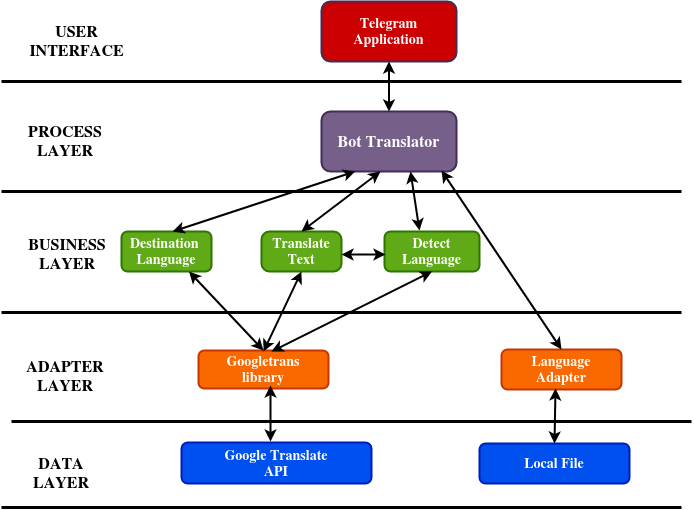

The diagram above was exported from draw.io. Its source (the exported page's mxGraphModel, read from the mxfile embedded in the PNG):
<mxGraphModel dx="1632" dy="1571" grid="1" gridSize="10" guides="1" tooltips="1" connect="1" arrows="1" fold="1" page="1" pageScale="1" pageWidth="850" pageHeight="1100" math="0" shadow="0">
  <root>
    <mxCell id="0" />
    <mxCell id="1" parent="0" />
    <mxCell id="5flM3l1GpMBGdaDEfkUp-1" value="" style="endArrow=none;html=1;strokeWidth=3;" parent="1" edge="1">
      <mxGeometry width="50" height="50" relative="1" as="geometry">
        <mxPoint y="120" as="sourcePoint" />
        <mxPoint x="680" y="120" as="targetPoint" />
      </mxGeometry>
    </mxCell>
    <mxCell id="5flM3l1GpMBGdaDEfkUp-2" value="" style="endArrow=none;html=1;strokeWidth=3;" parent="1" edge="1">
      <mxGeometry width="50" height="50" relative="1" as="geometry">
        <mxPoint y="241" as="sourcePoint" />
        <mxPoint x="680" y="241" as="targetPoint" />
      </mxGeometry>
    </mxCell>
    <mxCell id="5flM3l1GpMBGdaDEfkUp-3" value="" style="endArrow=none;html=1;strokeWidth=3;" parent="1" edge="1">
      <mxGeometry width="50" height="50" relative="1" as="geometry">
        <mxPoint x="10" y="350" as="sourcePoint" />
        <mxPoint x="690" y="350" as="targetPoint" />
      </mxGeometry>
    </mxCell>
    <mxCell id="5flM3l1GpMBGdaDEfkUp-4" value="" style="endArrow=none;html=1;strokeWidth=3;" parent="1" edge="1">
      <mxGeometry width="50" height="50" relative="1" as="geometry">
        <mxPoint y="436" as="sourcePoint" />
        <mxPoint x="680" y="436" as="targetPoint" />
      </mxGeometry>
    </mxCell>
    <mxCell id="5flM3l1GpMBGdaDEfkUp-5" value="&lt;div style=&quot;font-size: 16px;&quot;&gt;PROCESS&lt;/div&gt;&lt;div style=&quot;font-size: 16px;&quot;&gt;LAYER&lt;br style=&quot;font-size: 16px;&quot;&gt;&lt;/div&gt;" style="text;html=1;strokeColor=none;fillColor=none;align=center;verticalAlign=middle;whiteSpace=wrap;rounded=0;fontStyle=1;fontSize=16;" parent="1" vertex="1">
      <mxGeometry x="44" y="60" width="40" height="20" as="geometry" />
    </mxCell>
    <mxCell id="5flM3l1GpMBGdaDEfkUp-6" value="&lt;div style=&quot;font-size: 16px;&quot;&gt;BUSINESS&lt;/div&gt;&lt;div style=&quot;font-size: 16px;&quot;&gt;LAYER&lt;br style=&quot;font-size: 16px;&quot;&gt;&lt;/div&gt;" style="text;html=1;strokeColor=none;fillColor=none;align=center;verticalAlign=middle;whiteSpace=wrap;rounded=0;fontStyle=1;fontSize=16;" parent="1" vertex="1">
      <mxGeometry x="46" y="173" width="40" height="20" as="geometry" />
    </mxCell>
    <mxCell id="5flM3l1GpMBGdaDEfkUp-7" value="&lt;div style=&quot;font-size: 16px;&quot;&gt;ADAPTER&lt;/div&gt;&lt;div style=&quot;font-size: 16px;&quot;&gt;LAYER&lt;br style=&quot;font-size: 16px;&quot;&gt;&lt;/div&gt;" style="text;html=1;strokeColor=none;fillColor=none;align=center;verticalAlign=middle;whiteSpace=wrap;rounded=0;fontStyle=1;fontSize=16;" parent="1" vertex="1">
      <mxGeometry x="44" y="295" width="40" height="20" as="geometry" />
    </mxCell>
    <mxCell id="5flM3l1GpMBGdaDEfkUp-8" value="&lt;div style=&quot;font-size: 16px;&quot;&gt;DATA&lt;/div&gt;&lt;div style=&quot;font-size: 16px;&quot;&gt;LAYER&lt;br style=&quot;font-size: 16px;&quot;&gt;&lt;/div&gt;" style="text;html=1;strokeColor=none;fillColor=none;align=center;verticalAlign=middle;whiteSpace=wrap;rounded=0;fontStyle=1;fontSize=16;" parent="1" vertex="1">
      <mxGeometry x="40" y="392" width="40" height="20" as="geometry" />
    </mxCell>
    <mxCell id="5flM3l1GpMBGdaDEfkUp-9" value="&lt;font style=&quot;font-size: 16px&quot;&gt;Bot Translator&lt;/font&gt;" style="rounded=1;whiteSpace=wrap;html=1;fontSize=14;fontStyle=1;strokeWidth=2;fillColor=#76608a;strokeColor=#432D57;fontColor=#ffffff;" parent="1" vertex="1">
      <mxGeometry x="320" y="40" width="135" height="60" as="geometry" />
    </mxCell>
    <mxCell id="5flM3l1GpMBGdaDEfkUp-10" value="&lt;div&gt;Translate&lt;/div&gt;&lt;div&gt;Text&lt;br&gt;&lt;/div&gt;" style="rounded=1;whiteSpace=wrap;html=1;fontSize=14;arcSize=20;fontStyle=1;strokeWidth=2;fillColor=#60a917;strokeColor=#2D7600;fontColor=#ffffff;" parent="1" vertex="1">
      <mxGeometry x="260" y="160" width="80" height="40" as="geometry" />
    </mxCell>
    <mxCell id="5flM3l1GpMBGdaDEfkUp-11" value="&lt;div style=&quot;font-size: 14px;&quot;&gt;&lt;font style=&quot;font-size: 14px;&quot;&gt;Destination&lt;/font&gt;&amp;nbsp;&lt;/div&gt;&lt;div style=&quot;font-size: 14px;&quot;&gt;Language&lt;br style=&quot;font-size: 14px;&quot;&gt;&lt;/div&gt;" style="rounded=1;whiteSpace=wrap;html=1;fontStyle=1;strokeWidth=2;fillColor=#60a917;strokeColor=#2D7600;fontColor=#ffffff;fontSize=14;" parent="1" vertex="1">
      <mxGeometry x="120" y="160" width="90" height="40" as="geometry" />
    </mxCell>
    <mxCell id="5flM3l1GpMBGdaDEfkUp-12" value="&lt;div&gt;&lt;font style=&quot;font-size: 14px&quot;&gt;Detect&lt;/font&gt;&lt;/div&gt;&lt;div&gt;&lt;font style=&quot;font-size: 14px&quot;&gt;Language&lt;br&gt;&lt;/font&gt;&lt;/div&gt;" style="rounded=1;whiteSpace=wrap;html=1;fontStyle=1;strokeWidth=2;fillColor=#60a917;strokeColor=#2D7600;fontColor=#ffffff;" parent="1" vertex="1">
      <mxGeometry x="383" y="160" width="95" height="40" as="geometry" />
    </mxCell>
    <mxCell id="5flM3l1GpMBGdaDEfkUp-13" value="&lt;div style=&quot;font-size: 14px&quot;&gt;&lt;font style=&quot;font-size: 14px&quot;&gt;Goo&lt;/font&gt;&lt;font style=&quot;font-size: 14px&quot;&gt;gletrans&lt;br&gt;&lt;/font&gt;&lt;/div&gt;&lt;div style=&quot;font-size: 14px&quot;&gt;&lt;font style=&quot;font-size: 14px&quot;&gt;library&lt;/font&gt;&lt;br&gt;&lt;font style=&quot;font-size: 14px&quot;&gt;&lt;/font&gt;&lt;/div&gt;" style="rounded=1;whiteSpace=wrap;html=1;fontStyle=1;strokeWidth=2;fillColor=#fa6800;strokeColor=#C73500;fontColor=#ffffff;" parent="1" vertex="1">
      <mxGeometry x="197" y="279" width="130" height="38" as="geometry" />
    </mxCell>
    <mxCell id="5flM3l1GpMBGdaDEfkUp-14" value="&lt;div style=&quot;font-size: 14px&quot;&gt;Language&lt;/div&gt;&lt;div style=&quot;font-size: 14px&quot;&gt;Adapter&lt;br style=&quot;font-size: 14px&quot;&gt;&lt;/div&gt;" style="rounded=1;whiteSpace=wrap;html=1;fontSize=14;fontStyle=1;strokeWidth=2;fillColor=#fa6800;strokeColor=#C73500;fontColor=#ffffff;" parent="1" vertex="1">
      <mxGeometry x="500" y="278" width="120" height="40" as="geometry" />
    </mxCell>
    <mxCell id="5flM3l1GpMBGdaDEfkUp-15" value="&lt;div style=&quot;font-size: 14px;&quot;&gt;Google Translate&lt;/div&gt;&lt;div style=&quot;font-size: 14px;&quot;&gt;API&lt;br style=&quot;font-size: 14px;&quot;&gt;&lt;/div&gt;" style="rounded=1;whiteSpace=wrap;html=1;fontStyle=1;fontSize=14;strokeWidth=2;fillColor=#0050ef;strokeColor=#001DBC;fontColor=#ffffff;" parent="1" vertex="1">
      <mxGeometry x="180" y="371" width="190" height="41" as="geometry" />
    </mxCell>
    <mxCell id="5flM3l1GpMBGdaDEfkUp-16" value="Local File" style="rounded=1;whiteSpace=wrap;html=1;fontStyle=1;fontSize=14;strokeWidth=2;fillColor=#0050ef;strokeColor=#001DBC;fontColor=#ffffff;" parent="1" vertex="1">
      <mxGeometry x="478" y="372" width="150" height="40" as="geometry" />
    </mxCell>
    <mxCell id="5flM3l1GpMBGdaDEfkUp-18" value="" style="endArrow=classic;startArrow=classic;html=1;strokeWidth=2;fontSize=14;exitX=0.5;exitY=0;exitDx=0;exitDy=0;entryX=0.45;entryY=0.975;entryDx=0;entryDy=0;entryPerimeter=0;" parent="1" source="5flM3l1GpMBGdaDEfkUp-16" target="5flM3l1GpMBGdaDEfkUp-14" edge="1">
      <mxGeometry width="50" height="50" relative="1" as="geometry">
        <mxPoint x="530" y="380" as="sourcePoint" />
        <mxPoint x="580" y="330" as="targetPoint" />
      </mxGeometry>
    </mxCell>
    <mxCell id="5flM3l1GpMBGdaDEfkUp-19" value="" style="endArrow=classic;startArrow=classic;html=1;strokeWidth=2;fontSize=14;entryX=0.45;entryY=0.975;entryDx=0;entryDy=0;entryPerimeter=0;" parent="1" edge="1">
      <mxGeometry width="50" height="50" relative="1" as="geometry">
        <mxPoint x="269" y="370" as="sourcePoint" />
        <mxPoint x="269" y="314" as="targetPoint" />
      </mxGeometry>
    </mxCell>
    <mxCell id="5flM3l1GpMBGdaDEfkUp-21" value="" style="endArrow=classic;startArrow=classic;html=1;strokeWidth=2;fontSize=14;exitX=0.5;exitY=0;exitDx=0;exitDy=0;entryX=0.75;entryY=1;entryDx=0;entryDy=0;verticalAlign=top;" parent="1" source="5flM3l1GpMBGdaDEfkUp-13" target="5flM3l1GpMBGdaDEfkUp-11" edge="1">
      <mxGeometry width="50" height="50" relative="1" as="geometry">
        <mxPoint x="190" y="283" as="sourcePoint" />
        <mxPoint x="189" y="210" as="targetPoint" />
      </mxGeometry>
    </mxCell>
    <mxCell id="5flM3l1GpMBGdaDEfkUp-22" value="" style="endArrow=classic;startArrow=classic;html=1;strokeWidth=2;fontSize=14;entryX=0.5;entryY=1;entryDx=0;entryDy=0;verticalAlign=top;" parent="1" target="5flM3l1GpMBGdaDEfkUp-10" edge="1">
      <mxGeometry width="50" height="50" relative="1" as="geometry">
        <mxPoint x="262" y="280" as="sourcePoint" />
        <mxPoint x="240" y="210" as="targetPoint" />
      </mxGeometry>
    </mxCell>
    <mxCell id="5flM3l1GpMBGdaDEfkUp-23" value="" style="endArrow=classic;startArrow=classic;html=1;strokeWidth=2;fontSize=14;verticalAlign=top;entryX=0.5;entryY=1;entryDx=0;entryDy=0;" parent="1" target="5flM3l1GpMBGdaDEfkUp-12" edge="1">
      <mxGeometry width="50" height="50" relative="1" as="geometry">
        <mxPoint x="270" y="280" as="sourcePoint" />
        <mxPoint x="423" y="203" as="targetPoint" />
      </mxGeometry>
    </mxCell>
    <mxCell id="5flM3l1GpMBGdaDEfkUp-24" value="" style="endArrow=classic;startArrow=classic;html=1;strokeWidth=2;fontSize=14;entryX=0.25;entryY=1;entryDx=0;entryDy=0;" parent="1" target="5flM3l1GpMBGdaDEfkUp-9" edge="1">
      <mxGeometry width="50" height="50" relative="1" as="geometry">
        <mxPoint x="171" y="160" as="sourcePoint" />
        <mxPoint x="221" y="110" as="targetPoint" />
        <Array as="points" />
      </mxGeometry>
    </mxCell>
    <mxCell id="5flM3l1GpMBGdaDEfkUp-26" value="" style="endArrow=classic;startArrow=classic;html=1;strokeWidth=2;fontSize=14;entryX=0.437;entryY=1;entryDx=0;entryDy=0;entryPerimeter=0;" parent="1" target="5flM3l1GpMBGdaDEfkUp-9" edge="1">
      <mxGeometry width="50" height="50" relative="1" as="geometry">
        <mxPoint x="300" y="160" as="sourcePoint" />
        <mxPoint x="350" y="110" as="targetPoint" />
      </mxGeometry>
    </mxCell>
    <mxCell id="5flM3l1GpMBGdaDEfkUp-28" value="" style="endArrow=classic;startArrow=classic;html=1;strokeWidth=2;fontSize=14;entryX=0.889;entryY=0.983;entryDx=0;entryDy=0;entryPerimeter=0;exitX=0.5;exitY=0;exitDx=0;exitDy=0;" parent="1" source="5flM3l1GpMBGdaDEfkUp-14" target="5flM3l1GpMBGdaDEfkUp-9" edge="1">
      <mxGeometry width="50" height="50" relative="1" as="geometry">
        <mxPoint x="540" y="240" as="sourcePoint" />
        <mxPoint x="650" y="170" as="targetPoint" />
      </mxGeometry>
    </mxCell>
    <mxCell id="5flM3l1GpMBGdaDEfkUp-31" value="" style="endArrow=classic;startArrow=classic;html=1;strokeWidth=2;fontSize=14;entryX=0;entryY=0.5;entryDx=0;entryDy=0;" parent="1" edge="1">
      <mxGeometry width="50" height="50" relative="1" as="geometry">
        <mxPoint x="340" y="183" as="sourcePoint" />
        <mxPoint x="384" y="183" as="targetPoint" />
      </mxGeometry>
    </mxCell>
    <mxCell id="2edNUVKMDqSSN8L-EBfp-2" value="" style="endArrow=none;html=1;strokeWidth=3;" parent="1" edge="1">
      <mxGeometry width="50" height="50" relative="1" as="geometry">
        <mxPoint y="10" as="sourcePoint" />
        <mxPoint x="680" y="10" as="targetPoint" />
      </mxGeometry>
    </mxCell>
    <mxCell id="2edNUVKMDqSSN8L-EBfp-3" value="&lt;div&gt;&lt;font style=&quot;font-size: 16px&quot;&gt;&lt;b&gt;USER &lt;br&gt;&lt;/b&gt;&lt;/font&gt;&lt;/div&gt;&lt;div&gt;&lt;font style=&quot;font-size: 16px&quot;&gt;&lt;b&gt;INTERFACE&lt;/b&gt;&lt;/font&gt;&lt;/div&gt;" style="text;html=1;align=center;verticalAlign=middle;resizable=0;points=[];autosize=1;" parent="1" vertex="1">
      <mxGeometry x="20" y="-50" width="110" height="40" as="geometry" />
    </mxCell>
    <mxCell id="2edNUVKMDqSSN8L-EBfp-4" value="&lt;div&gt;Telegram&lt;/div&gt;&lt;div&gt;Application&lt;br&gt;&lt;/div&gt;" style="rounded=1;whiteSpace=wrap;html=1;fontSize=14;fontStyle=1;strokeWidth=2;strokeColor=#432D57;fontColor=#ffffff;fillColor=#CC0000;" parent="1" vertex="1">
      <mxGeometry x="320" y="-70" width="135" height="60" as="geometry" />
    </mxCell>
    <mxCell id="2edNUVKMDqSSN8L-EBfp-5" value="" style="endArrow=classic;startArrow=classic;html=1;strokeWidth=2;fontSize=14;entryX=0.437;entryY=1;entryDx=0;entryDy=0;entryPerimeter=0;exitX=0.368;exitY=-0.025;exitDx=0;exitDy=0;exitPerimeter=0;" parent="1" source="5flM3l1GpMBGdaDEfkUp-12" edge="1">
      <mxGeometry width="50" height="50" relative="1" as="geometry">
        <mxPoint x="330" y="160" as="sourcePoint" />
        <mxPoint x="408.9949999999999" y="100" as="targetPoint" />
      </mxGeometry>
    </mxCell>
    <mxCell id="2edNUVKMDqSSN8L-EBfp-6" value="" style="endArrow=classic;startArrow=classic;html=1;strokeWidth=2;fontSize=14;entryX=0.5;entryY=1;entryDx=0;entryDy=0;exitX=0.5;exitY=0;exitDx=0;exitDy=0;" parent="1" source="5flM3l1GpMBGdaDEfkUp-9" target="2edNUVKMDqSSN8L-EBfp-4" edge="1">
      <mxGeometry width="50" height="50" relative="1" as="geometry">
        <mxPoint x="380" y="-20" as="sourcePoint" />
        <mxPoint x="458.9949999999999" y="-80" as="targetPoint" />
      </mxGeometry>
    </mxCell>
  </root>
</mxGraphModel>